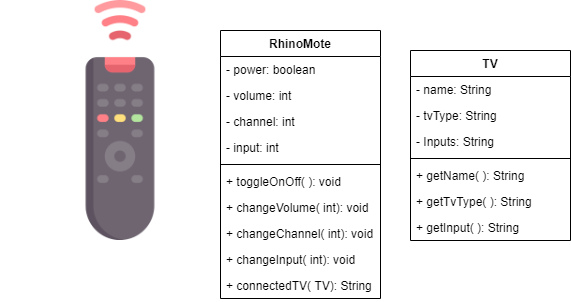

The diagram above was exported from draw.io. Its source (the exported page's mxGraphModel, read from the mxfile embedded in the PNG):
<mxGraphModel dx="1108" dy="401" grid="1" gridSize="10" guides="1" tooltips="1" connect="1" arrows="1" fold="1" page="1" pageScale="1" pageWidth="850" pageHeight="1100" math="0" shadow="0">
  <root>
    <mxCell id="0" />
    <mxCell id="1" parent="0" />
    <mxCell id="fk3rOsha5mDgoGH1SvQ--1" value="" style="shape=image;verticalLabelPosition=bottom;labelBackgroundColor=#ffffff;verticalAlign=top;aspect=fixed;imageAspect=0;image=data:image/png,(base64 omitted: 19796 chars);" vertex="1" parent="1">
      <mxGeometry width="240" height="240" as="geometry" />
    </mxCell>
    <mxCell id="fk3rOsha5mDgoGH1SvQ--2" value="RhinoMote" style="swimlane;fontStyle=1;align=center;verticalAlign=top;childLayout=stackLayout;horizontal=1;startSize=26;horizontalStack=0;resizeParent=1;resizeParentMax=0;resizeLast=0;collapsible=1;marginBottom=0;" vertex="1" parent="1">
      <mxGeometry x="220" y="30" width="160" height="268" as="geometry" />
    </mxCell>
    <mxCell id="fk3rOsha5mDgoGH1SvQ--3" value="- power: boolean" style="text;strokeColor=none;fillColor=none;align=left;verticalAlign=top;spacingLeft=4;spacingRight=4;overflow=hidden;rotatable=0;points=[[0,0.5],[1,0.5]];portConstraint=eastwest;" vertex="1" parent="fk3rOsha5mDgoGH1SvQ--2">
      <mxGeometry y="26" width="160" height="26" as="geometry" />
    </mxCell>
    <mxCell id="fk3rOsha5mDgoGH1SvQ--6" value="- volume: int" style="text;strokeColor=none;fillColor=none;align=left;verticalAlign=top;spacingLeft=4;spacingRight=4;overflow=hidden;rotatable=0;points=[[0,0.5],[1,0.5]];portConstraint=eastwest;" vertex="1" parent="fk3rOsha5mDgoGH1SvQ--2">
      <mxGeometry y="52" width="160" height="26" as="geometry" />
    </mxCell>
    <mxCell id="fk3rOsha5mDgoGH1SvQ--7" value="- channel: int" style="text;strokeColor=none;fillColor=none;align=left;verticalAlign=top;spacingLeft=4;spacingRight=4;overflow=hidden;rotatable=0;points=[[0,0.5],[1,0.5]];portConstraint=eastwest;" vertex="1" parent="fk3rOsha5mDgoGH1SvQ--2">
      <mxGeometry y="78" width="160" height="26" as="geometry" />
    </mxCell>
    <mxCell id="fk3rOsha5mDgoGH1SvQ--8" value="- input: int" style="text;strokeColor=none;fillColor=none;align=left;verticalAlign=top;spacingLeft=4;spacingRight=4;overflow=hidden;rotatable=0;points=[[0,0.5],[1,0.5]];portConstraint=eastwest;" vertex="1" parent="fk3rOsha5mDgoGH1SvQ--2">
      <mxGeometry y="104" width="160" height="26" as="geometry" />
    </mxCell>
    <mxCell id="fk3rOsha5mDgoGH1SvQ--4" value="" style="line;strokeWidth=1;fillColor=none;align=left;verticalAlign=middle;spacingTop=-1;spacingLeft=3;spacingRight=3;rotatable=0;labelPosition=right;points=[];portConstraint=eastwest;" vertex="1" parent="fk3rOsha5mDgoGH1SvQ--2">
      <mxGeometry y="130" width="160" height="8" as="geometry" />
    </mxCell>
    <mxCell id="fk3rOsha5mDgoGH1SvQ--5" value="+ toggleOnOff( ): void" style="text;strokeColor=none;fillColor=none;align=left;verticalAlign=top;spacingLeft=4;spacingRight=4;overflow=hidden;rotatable=0;points=[[0,0.5],[1,0.5]];portConstraint=eastwest;" vertex="1" parent="fk3rOsha5mDgoGH1SvQ--2">
      <mxGeometry y="138" width="160" height="26" as="geometry" />
    </mxCell>
    <mxCell id="fk3rOsha5mDgoGH1SvQ--9" value="+ changeVolume( int): void" style="text;strokeColor=none;fillColor=none;align=left;verticalAlign=top;spacingLeft=4;spacingRight=4;overflow=hidden;rotatable=0;points=[[0,0.5],[1,0.5]];portConstraint=eastwest;" vertex="1" parent="fk3rOsha5mDgoGH1SvQ--2">
      <mxGeometry y="164" width="160" height="26" as="geometry" />
    </mxCell>
    <mxCell id="fk3rOsha5mDgoGH1SvQ--10" value="+ changeChannel( int): void" style="text;strokeColor=none;fillColor=none;align=left;verticalAlign=top;spacingLeft=4;spacingRight=4;overflow=hidden;rotatable=0;points=[[0,0.5],[1,0.5]];portConstraint=eastwest;" vertex="1" parent="fk3rOsha5mDgoGH1SvQ--2">
      <mxGeometry y="190" width="160" height="26" as="geometry" />
    </mxCell>
    <mxCell id="fk3rOsha5mDgoGH1SvQ--11" value="+ changeInput( int): void" style="text;strokeColor=none;fillColor=none;align=left;verticalAlign=top;spacingLeft=4;spacingRight=4;overflow=hidden;rotatable=0;points=[[0,0.5],[1,0.5]];portConstraint=eastwest;" vertex="1" parent="fk3rOsha5mDgoGH1SvQ--2">
      <mxGeometry y="216" width="160" height="26" as="geometry" />
    </mxCell>
    <mxCell id="fk3rOsha5mDgoGH1SvQ--12" value="+ connectedTV( TV): String" style="text;strokeColor=none;fillColor=none;align=left;verticalAlign=top;spacingLeft=4;spacingRight=4;overflow=hidden;rotatable=0;points=[[0,0.5],[1,0.5]];portConstraint=eastwest;" vertex="1" parent="fk3rOsha5mDgoGH1SvQ--2">
      <mxGeometry y="242" width="160" height="26" as="geometry" />
    </mxCell>
    <mxCell id="fk3rOsha5mDgoGH1SvQ--13" value="TV" style="swimlane;fontStyle=1;align=center;verticalAlign=top;childLayout=stackLayout;horizontal=1;startSize=26;horizontalStack=0;resizeParent=1;resizeParentMax=0;resizeLast=0;collapsible=1;marginBottom=0;" vertex="1" parent="1">
      <mxGeometry x="410" y="50" width="160" height="190" as="geometry" />
    </mxCell>
    <mxCell id="fk3rOsha5mDgoGH1SvQ--14" value="- name: String" style="text;strokeColor=none;fillColor=none;align=left;verticalAlign=top;spacingLeft=4;spacingRight=4;overflow=hidden;rotatable=0;points=[[0,0.5],[1,0.5]];portConstraint=eastwest;" vertex="1" parent="fk3rOsha5mDgoGH1SvQ--13">
      <mxGeometry y="26" width="160" height="26" as="geometry" />
    </mxCell>
    <mxCell id="fk3rOsha5mDgoGH1SvQ--17" value="- tvType: String" style="text;strokeColor=none;fillColor=none;align=left;verticalAlign=top;spacingLeft=4;spacingRight=4;overflow=hidden;rotatable=0;points=[[0,0.5],[1,0.5]];portConstraint=eastwest;" vertex="1" parent="fk3rOsha5mDgoGH1SvQ--13">
      <mxGeometry y="52" width="160" height="26" as="geometry" />
    </mxCell>
    <mxCell id="fk3rOsha5mDgoGH1SvQ--18" value="- Inputs: String" style="text;strokeColor=none;fillColor=none;align=left;verticalAlign=top;spacingLeft=4;spacingRight=4;overflow=hidden;rotatable=0;points=[[0,0.5],[1,0.5]];portConstraint=eastwest;" vertex="1" parent="fk3rOsha5mDgoGH1SvQ--13">
      <mxGeometry y="78" width="160" height="26" as="geometry" />
    </mxCell>
    <mxCell id="fk3rOsha5mDgoGH1SvQ--15" value="" style="line;strokeWidth=1;fillColor=none;align=left;verticalAlign=middle;spacingTop=-1;spacingLeft=3;spacingRight=3;rotatable=0;labelPosition=right;points=[];portConstraint=eastwest;" vertex="1" parent="fk3rOsha5mDgoGH1SvQ--13">
      <mxGeometry y="104" width="160" height="8" as="geometry" />
    </mxCell>
    <mxCell id="fk3rOsha5mDgoGH1SvQ--16" value="+ getName( ): String" style="text;strokeColor=none;fillColor=none;align=left;verticalAlign=top;spacingLeft=4;spacingRight=4;overflow=hidden;rotatable=0;points=[[0,0.5],[1,0.5]];portConstraint=eastwest;" vertex="1" parent="fk3rOsha5mDgoGH1SvQ--13">
      <mxGeometry y="112" width="160" height="26" as="geometry" />
    </mxCell>
    <mxCell id="fk3rOsha5mDgoGH1SvQ--25" value="+ getTvType( ): String" style="text;strokeColor=none;fillColor=none;align=left;verticalAlign=top;spacingLeft=4;spacingRight=4;overflow=hidden;rotatable=0;points=[[0,0.5],[1,0.5]];portConstraint=eastwest;" vertex="1" parent="fk3rOsha5mDgoGH1SvQ--13">
      <mxGeometry y="138" width="160" height="26" as="geometry" />
    </mxCell>
    <mxCell id="fk3rOsha5mDgoGH1SvQ--26" value="+ getInput( ): String" style="text;strokeColor=none;fillColor=none;align=left;verticalAlign=top;spacingLeft=4;spacingRight=4;overflow=hidden;rotatable=0;points=[[0,0.5],[1,0.5]];portConstraint=eastwest;" vertex="1" parent="fk3rOsha5mDgoGH1SvQ--13">
      <mxGeometry y="164" width="160" height="26" as="geometry" />
    </mxCell>
  </root>
</mxGraphModel>